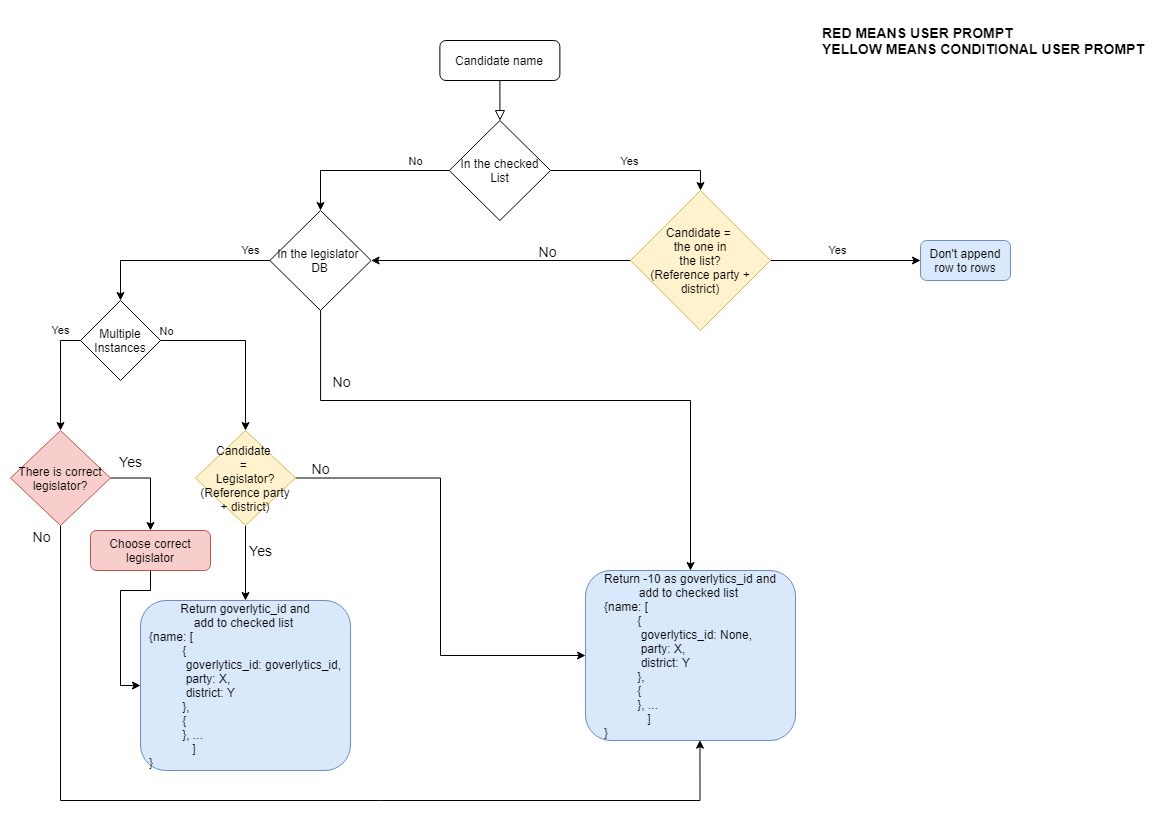

The diagram above was exported from draw.io. Its source (the exported page's mxGraphModel, read from the mxfile embedded in the PNG):
<mxGraphModel dx="1773" dy="1041" grid="1" gridSize="10" guides="1" tooltips="1" connect="1" arrows="1" fold="1" page="1" pageScale="1" pageWidth="1169" pageHeight="827" math="0" shadow="0">
  <root>
    <mxCell id="WIyWlLk6GJQsqaUBKTNV-0" />
    <mxCell id="WIyWlLk6GJQsqaUBKTNV-1" parent="WIyWlLk6GJQsqaUBKTNV-0" />
    <mxCell id="WIyWlLk6GJQsqaUBKTNV-2" value="" style="rounded=0;html=1;jettySize=auto;orthogonalLoop=1;fontSize=11;endArrow=block;endFill=0;endSize=8;strokeWidth=1;shadow=0;labelBackgroundColor=none;edgeStyle=orthogonalEdgeStyle;" parent="WIyWlLk6GJQsqaUBKTNV-1" source="WIyWlLk6GJQsqaUBKTNV-3" target="81dajjgcCrU0WyyKZtVD-5" edge="1">
      <mxGeometry relative="1" as="geometry">
        <mxPoint x="503" y="130" as="targetPoint" />
        <Array as="points" />
      </mxGeometry>
    </mxCell>
    <mxCell id="WIyWlLk6GJQsqaUBKTNV-3" value="Candidate name" style="rounded=1;whiteSpace=wrap;html=1;fontSize=12;glass=0;strokeWidth=1;shadow=0;" parent="WIyWlLk6GJQsqaUBKTNV-1" vertex="1">
      <mxGeometry x="439.38" y="40" width="120" height="40" as="geometry" />
    </mxCell>
    <mxCell id="81dajjgcCrU0WyyKZtVD-53" style="edgeStyle=orthogonalEdgeStyle;rounded=0;orthogonalLoop=1;jettySize=auto;html=1;entryX=0;entryY=0.5;entryDx=0;entryDy=0;" edge="1" parent="WIyWlLk6GJQsqaUBKTNV-1" source="81dajjgcCrU0WyyKZtVD-5" target="81dajjgcCrU0WyyKZtVD-52">
      <mxGeometry relative="1" as="geometry" />
    </mxCell>
    <mxCell id="81dajjgcCrU0WyyKZtVD-54" value="No" style="edgeLabel;html=1;align=center;verticalAlign=middle;resizable=0;points=[];" vertex="1" connectable="0" parent="81dajjgcCrU0WyyKZtVD-53">
      <mxGeometry x="-0.5974" y="-3" relative="1" as="geometry">
        <mxPoint y="-7" as="offset" />
      </mxGeometry>
    </mxCell>
    <mxCell id="81dajjgcCrU0WyyKZtVD-66" style="edgeStyle=orthogonalEdgeStyle;rounded=0;orthogonalLoop=1;jettySize=auto;html=1;entryX=0.5;entryY=0;entryDx=0;entryDy=0;" edge="1" parent="WIyWlLk6GJQsqaUBKTNV-1" source="81dajjgcCrU0WyyKZtVD-5" target="81dajjgcCrU0WyyKZtVD-58">
      <mxGeometry relative="1" as="geometry">
        <mxPoint x="603.625" y="250" as="targetPoint" />
        <Array as="points">
          <mxPoint x="700" y="170" />
        </Array>
      </mxGeometry>
    </mxCell>
    <mxCell id="81dajjgcCrU0WyyKZtVD-67" value="Yes" style="edgeLabel;html=1;align=center;verticalAlign=middle;resizable=0;points=[];" vertex="1" connectable="0" parent="81dajjgcCrU0WyyKZtVD-66">
      <mxGeometry x="0.101" y="2" relative="1" as="geometry">
        <mxPoint x="-16" y="-8" as="offset" />
      </mxGeometry>
    </mxCell>
    <mxCell id="81dajjgcCrU0WyyKZtVD-5" value="In the checked List" style="rhombus;whiteSpace=wrap;html=1;direction=south;" vertex="1" parent="WIyWlLk6GJQsqaUBKTNV-1">
      <mxGeometry x="448.76" y="120" width="101.25" height="100" as="geometry" />
    </mxCell>
    <mxCell id="81dajjgcCrU0WyyKZtVD-30" value="Yes" style="edgeStyle=orthogonalEdgeStyle;rounded=0;orthogonalLoop=1;jettySize=auto;html=1;" edge="1" parent="WIyWlLk6GJQsqaUBKTNV-1" source="81dajjgcCrU0WyyKZtVD-22" target="81dajjgcCrU0WyyKZtVD-90">
      <mxGeometry x="-0.6364" y="-10" relative="1" as="geometry">
        <Array as="points">
          <mxPoint x="60" y="340" />
        </Array>
        <mxPoint x="10" y="-10" as="offset" />
      </mxGeometry>
    </mxCell>
    <mxCell id="81dajjgcCrU0WyyKZtVD-35" style="edgeStyle=orthogonalEdgeStyle;rounded=0;orthogonalLoop=1;jettySize=auto;html=1;entryX=0.5;entryY=0;entryDx=0;entryDy=0;" edge="1" parent="WIyWlLk6GJQsqaUBKTNV-1" source="81dajjgcCrU0WyyKZtVD-22" target="81dajjgcCrU0WyyKZtVD-49">
      <mxGeometry relative="1" as="geometry">
        <Array as="points">
          <mxPoint x="245" y="340" />
        </Array>
      </mxGeometry>
    </mxCell>
    <mxCell id="81dajjgcCrU0WyyKZtVD-36" value="No" style="edgeLabel;html=1;align=center;verticalAlign=middle;resizable=0;points=[];" vertex="1" connectable="0" parent="81dajjgcCrU0WyyKZtVD-35">
      <mxGeometry x="-0.3394" y="1" relative="1" as="geometry">
        <mxPoint x="-53" y="-9" as="offset" />
      </mxGeometry>
    </mxCell>
    <mxCell id="81dajjgcCrU0WyyKZtVD-22" value="Multiple Instances" style="rhombus;whiteSpace=wrap;html=1;" vertex="1" parent="WIyWlLk6GJQsqaUBKTNV-1">
      <mxGeometry x="80" y="300" width="80" height="80" as="geometry" />
    </mxCell>
    <mxCell id="81dajjgcCrU0WyyKZtVD-48" value="RED MEANS USER PROMPT&lt;br style=&quot;font-size: 14px;&quot;&gt;YELLOW MEANS CONDITIONAL USER PROMPT" style="text;html=1;align=left;verticalAlign=middle;resizable=0;points=[];autosize=1;strokeColor=none;fontStyle=1;strokeWidth=0;fontSize=14;" vertex="1" parent="WIyWlLk6GJQsqaUBKTNV-1">
      <mxGeometry x="820" y="20" width="340" height="40" as="geometry" />
    </mxCell>
    <mxCell id="81dajjgcCrU0WyyKZtVD-98" style="edgeStyle=orthogonalEdgeStyle;rounded=0;orthogonalLoop=1;jettySize=auto;html=1;entryX=0;entryY=0.5;entryDx=0;entryDy=0;fontSize=14;" edge="1" parent="WIyWlLk6GJQsqaUBKTNV-1" source="81dajjgcCrU0WyyKZtVD-49" target="81dajjgcCrU0WyyKZtVD-57">
      <mxGeometry relative="1" as="geometry" />
    </mxCell>
    <mxCell id="81dajjgcCrU0WyyKZtVD-100" value="No" style="edgeLabel;html=1;align=center;verticalAlign=middle;resizable=0;points=[];fontSize=14;" vertex="1" connectable="0" parent="81dajjgcCrU0WyyKZtVD-98">
      <mxGeometry x="-0.9191" y="-2" relative="1" as="geometry">
        <mxPoint x="5" y="-12" as="offset" />
      </mxGeometry>
    </mxCell>
    <mxCell id="81dajjgcCrU0WyyKZtVD-106" value="Yes" style="edgeStyle=orthogonalEdgeStyle;rounded=0;orthogonalLoop=1;jettySize=auto;html=1;fontSize=14;" edge="1" parent="WIyWlLk6GJQsqaUBKTNV-1" source="81dajjgcCrU0WyyKZtVD-49" target="81dajjgcCrU0WyyKZtVD-104">
      <mxGeometry x="-0.3333" y="15" relative="1" as="geometry">
        <mxPoint as="offset" />
      </mxGeometry>
    </mxCell>
    <mxCell id="81dajjgcCrU0WyyKZtVD-49" value="Candidate &lt;br&gt;= &lt;br&gt;Legislator?(Reference party + district)" style="rhombus;whiteSpace=wrap;html=1;verticalAlign=middle;fillColor=#fff2cc;strokeColor=#d6b656;" vertex="1" parent="WIyWlLk6GJQsqaUBKTNV-1">
      <mxGeometry x="195" y="430" width="100" height="95" as="geometry" />
    </mxCell>
    <mxCell id="81dajjgcCrU0WyyKZtVD-56" value="Yes" style="edgeStyle=orthogonalEdgeStyle;rounded=0;orthogonalLoop=1;jettySize=auto;html=1;" edge="1" parent="WIyWlLk6GJQsqaUBKTNV-1" source="81dajjgcCrU0WyyKZtVD-52" target="81dajjgcCrU0WyyKZtVD-22">
      <mxGeometry x="-0.7953" y="-10" relative="1" as="geometry">
        <Array as="points">
          <mxPoint x="120" y="260" />
        </Array>
        <mxPoint as="offset" />
      </mxGeometry>
    </mxCell>
    <mxCell id="81dajjgcCrU0WyyKZtVD-95" style="edgeStyle=orthogonalEdgeStyle;rounded=0;orthogonalLoop=1;jettySize=auto;html=1;fontSize=14;entryX=0.5;entryY=0;entryDx=0;entryDy=0;" edge="1" parent="WIyWlLk6GJQsqaUBKTNV-1" source="81dajjgcCrU0WyyKZtVD-52" target="81dajjgcCrU0WyyKZtVD-57">
      <mxGeometry relative="1" as="geometry">
        <Array as="points">
          <mxPoint x="320" y="400" />
          <mxPoint x="690" y="400" />
        </Array>
      </mxGeometry>
    </mxCell>
    <mxCell id="81dajjgcCrU0WyyKZtVD-96" value="No" style="edgeLabel;html=1;align=center;verticalAlign=middle;resizable=0;points=[];fontSize=14;" vertex="1" connectable="0" parent="81dajjgcCrU0WyyKZtVD-95">
      <mxGeometry x="-0.6801" y="2" relative="1" as="geometry">
        <mxPoint x="9" y="-18" as="offset" />
      </mxGeometry>
    </mxCell>
    <mxCell id="81dajjgcCrU0WyyKZtVD-52" value="In the legislator&amp;nbsp;&lt;br&gt;DB" style="rhombus;whiteSpace=wrap;html=1;direction=south;" vertex="1" parent="WIyWlLk6GJQsqaUBKTNV-1">
      <mxGeometry x="269.38" y="210" width="101.25" height="100" as="geometry" />
    </mxCell>
    <mxCell id="81dajjgcCrU0WyyKZtVD-57" value="Return -10 as goverlytics_id and&lt;br&gt;add to checked list &lt;br&gt;&lt;div style=&quot;text-align: left&quot;&gt;&lt;span&gt;{name: [&lt;/span&gt;&lt;/div&gt;&lt;div style=&quot;text-align: left&quot;&gt;&lt;span&gt;&amp;nbsp; &amp;nbsp; &amp;nbsp; &amp;nbsp; &amp;nbsp; {&lt;/span&gt;&lt;/div&gt;&lt;div style=&quot;text-align: left&quot;&gt;&lt;span&gt;&lt;span style=&quot;white-space: pre&quot;&gt;&#09;&lt;/span&gt;&amp;nbsp; &amp;nbsp;goverlytics_id: None,&lt;/span&gt;&lt;/div&gt;&lt;div style=&quot;text-align: left&quot;&gt;&lt;span&gt;&amp;nbsp; &amp;nbsp; &amp;nbsp; &amp;nbsp; &amp;nbsp; &amp;nbsp;party: X,&lt;/span&gt;&lt;/div&gt;&lt;div style=&quot;text-align: left&quot;&gt;&lt;span&gt;&amp;nbsp; &amp;nbsp; &amp;nbsp; &amp;nbsp; &amp;nbsp; &amp;nbsp;district: Y&lt;/span&gt;&lt;/div&gt;&lt;div style=&quot;text-align: left&quot;&gt;&lt;span&gt;&amp;nbsp; &amp;nbsp; &amp;nbsp; &amp;nbsp; &amp;nbsp; },&lt;/span&gt;&lt;/div&gt;&lt;div style=&quot;text-align: left&quot;&gt;&lt;span&gt;&amp;nbsp; &amp;nbsp; &amp;nbsp; &amp;nbsp; &amp;nbsp; {&lt;/span&gt;&lt;/div&gt;&lt;div style=&quot;text-align: left&quot;&gt;&lt;span&gt;&amp;nbsp; &amp;nbsp; &amp;nbsp; &amp;nbsp; &amp;nbsp; }, ...&lt;/span&gt;&lt;/div&gt;&lt;div style=&quot;text-align: left&quot;&gt;&lt;span&gt;&amp;nbsp; &amp;nbsp; &amp;nbsp; &amp;nbsp; &amp;nbsp; &amp;nbsp; &amp;nbsp;]&lt;/span&gt;&lt;/div&gt;&lt;div style=&quot;text-align: left&quot;&gt;&lt;span&gt;}&lt;/span&gt;&lt;/div&gt;" style="rounded=1;whiteSpace=wrap;html=1;fillColor=#dae8fc;strokeColor=#6c8ebf;" vertex="1" parent="WIyWlLk6GJQsqaUBKTNV-1">
      <mxGeometry x="585" y="570" width="210" height="170" as="geometry" />
    </mxCell>
    <mxCell id="81dajjgcCrU0WyyKZtVD-64" value="Yes" style="edgeStyle=orthogonalEdgeStyle;rounded=0;orthogonalLoop=1;jettySize=auto;html=1;" edge="1" parent="WIyWlLk6GJQsqaUBKTNV-1" source="81dajjgcCrU0WyyKZtVD-58" target="81dajjgcCrU0WyyKZtVD-63">
      <mxGeometry x="-0.1111" y="10" relative="1" as="geometry">
        <mxPoint as="offset" />
      </mxGeometry>
    </mxCell>
    <mxCell id="81dajjgcCrU0WyyKZtVD-93" style="edgeStyle=orthogonalEdgeStyle;rounded=0;orthogonalLoop=1;jettySize=auto;html=1;entryX=0.5;entryY=0;entryDx=0;entryDy=0;fontSize=14;" edge="1" parent="WIyWlLk6GJQsqaUBKTNV-1" source="81dajjgcCrU0WyyKZtVD-58" target="81dajjgcCrU0WyyKZtVD-52">
      <mxGeometry relative="1" as="geometry" />
    </mxCell>
    <mxCell id="81dajjgcCrU0WyyKZtVD-94" value="No" style="edgeLabel;html=1;align=center;verticalAlign=middle;resizable=0;points=[];fontSize=14;" vertex="1" connectable="0" parent="81dajjgcCrU0WyyKZtVD-93">
      <mxGeometry x="-0.3533" relative="1" as="geometry">
        <mxPoint y="-10" as="offset" />
      </mxGeometry>
    </mxCell>
    <mxCell id="81dajjgcCrU0WyyKZtVD-58" value="Candidate =&amp;nbsp;&lt;br&gt;the one in&lt;br&gt;the list?&lt;br&gt;(Reference party + district)" style="rhombus;whiteSpace=wrap;html=1;align=center;verticalAlign=middle;fillColor=#fff2cc;strokeColor=#d6b656;" vertex="1" parent="WIyWlLk6GJQsqaUBKTNV-1">
      <mxGeometry x="630" y="190" width="140" height="140" as="geometry" />
    </mxCell>
    <mxCell id="81dajjgcCrU0WyyKZtVD-63" value="Don't append row to rows" style="rounded=1;whiteSpace=wrap;html=1;fillColor=#dae8fc;strokeColor=#6c8ebf;" vertex="1" parent="WIyWlLk6GJQsqaUBKTNV-1">
      <mxGeometry x="920" y="240" width="90" height="40" as="geometry" />
    </mxCell>
    <mxCell id="81dajjgcCrU0WyyKZtVD-102" style="edgeStyle=orthogonalEdgeStyle;rounded=0;orthogonalLoop=1;jettySize=auto;html=1;entryX=0.545;entryY=0.998;entryDx=0;entryDy=0;entryPerimeter=0;fontSize=14;" edge="1" parent="WIyWlLk6GJQsqaUBKTNV-1" source="81dajjgcCrU0WyyKZtVD-90" target="81dajjgcCrU0WyyKZtVD-57">
      <mxGeometry relative="1" as="geometry">
        <Array as="points">
          <mxPoint x="60" y="800" />
          <mxPoint x="700" y="800" />
        </Array>
      </mxGeometry>
    </mxCell>
    <mxCell id="81dajjgcCrU0WyyKZtVD-103" value="No" style="edgeLabel;html=1;align=center;verticalAlign=middle;resizable=0;points=[];fontSize=14;" vertex="1" connectable="0" parent="81dajjgcCrU0WyyKZtVD-102">
      <mxGeometry x="-0.9709" y="-4" relative="1" as="geometry">
        <mxPoint x="-16" y="-4" as="offset" />
      </mxGeometry>
    </mxCell>
    <mxCell id="81dajjgcCrU0WyyKZtVD-108" value="Yes" style="edgeStyle=orthogonalEdgeStyle;rounded=0;orthogonalLoop=1;jettySize=auto;html=1;entryX=0.5;entryY=0;entryDx=0;entryDy=0;fontSize=14;" edge="1" parent="WIyWlLk6GJQsqaUBKTNV-1" source="81dajjgcCrU0WyyKZtVD-90" target="81dajjgcCrU0WyyKZtVD-101">
      <mxGeometry x="-0.5676" y="18" relative="1" as="geometry">
        <Array as="points">
          <mxPoint x="150" y="478" />
        </Array>
        <mxPoint y="1" as="offset" />
      </mxGeometry>
    </mxCell>
    <mxCell id="81dajjgcCrU0WyyKZtVD-90" value="There is correct legislator?" style="rhombus;whiteSpace=wrap;html=1;verticalAlign=middle;fillColor=#f8cecc;strokeColor=#b85450;" vertex="1" parent="WIyWlLk6GJQsqaUBKTNV-1">
      <mxGeometry x="10" y="430" width="100" height="95" as="geometry" />
    </mxCell>
    <mxCell id="81dajjgcCrU0WyyKZtVD-110" style="edgeStyle=orthogonalEdgeStyle;rounded=0;orthogonalLoop=1;jettySize=auto;html=1;entryX=0;entryY=0.5;entryDx=0;entryDy=0;fontSize=14;" edge="1" parent="WIyWlLk6GJQsqaUBKTNV-1" source="81dajjgcCrU0WyyKZtVD-101" target="81dajjgcCrU0WyyKZtVD-104">
      <mxGeometry relative="1" as="geometry" />
    </mxCell>
    <mxCell id="81dajjgcCrU0WyyKZtVD-101" value="Choose correct legislator" style="rounded=1;whiteSpace=wrap;html=1;fillColor=#f8cecc;strokeColor=#b85450;" vertex="1" parent="WIyWlLk6GJQsqaUBKTNV-1">
      <mxGeometry x="90" y="530" width="120" height="40" as="geometry" />
    </mxCell>
    <mxCell id="81dajjgcCrU0WyyKZtVD-104" value="Return goverlytic_id and&lt;br&gt;add to checked list &lt;br&gt;&lt;div style=&quot;text-align: left&quot;&gt;&lt;span&gt;{name: [&lt;/span&gt;&lt;/div&gt;&lt;div style=&quot;text-align: left&quot;&gt;&lt;span&gt;&amp;nbsp; &amp;nbsp; &amp;nbsp; &amp;nbsp; &amp;nbsp; {&lt;/span&gt;&lt;/div&gt;&lt;div style=&quot;text-align: left&quot;&gt;&lt;span&gt;&lt;span style=&quot;white-space: pre&quot;&gt;&#09;&lt;/span&gt;&amp;nbsp; &amp;nbsp;goverlytics_id: goverlytics_id,&lt;/span&gt;&lt;/div&gt;&lt;div style=&quot;text-align: left&quot;&gt;&lt;span&gt;&amp;nbsp; &amp;nbsp; &amp;nbsp; &amp;nbsp; &amp;nbsp; &amp;nbsp;party: X,&lt;/span&gt;&lt;/div&gt;&lt;div style=&quot;text-align: left&quot;&gt;&lt;span&gt;&amp;nbsp; &amp;nbsp; &amp;nbsp; &amp;nbsp; &amp;nbsp; &amp;nbsp;district: Y&lt;/span&gt;&lt;/div&gt;&lt;div style=&quot;text-align: left&quot;&gt;&lt;span&gt;&amp;nbsp; &amp;nbsp; &amp;nbsp; &amp;nbsp; &amp;nbsp; },&lt;/span&gt;&lt;/div&gt;&lt;div style=&quot;text-align: left&quot;&gt;&lt;span&gt;&amp;nbsp; &amp;nbsp; &amp;nbsp; &amp;nbsp; &amp;nbsp; {&lt;/span&gt;&lt;/div&gt;&lt;div style=&quot;text-align: left&quot;&gt;&lt;span&gt;&amp;nbsp; &amp;nbsp; &amp;nbsp; &amp;nbsp; &amp;nbsp; }, ...&lt;/span&gt;&lt;/div&gt;&lt;div style=&quot;text-align: left&quot;&gt;&lt;span&gt;&amp;nbsp; &amp;nbsp; &amp;nbsp; &amp;nbsp; &amp;nbsp; &amp;nbsp; &amp;nbsp;]&lt;/span&gt;&lt;/div&gt;&lt;div style=&quot;text-align: left&quot;&gt;&lt;span&gt;}&lt;/span&gt;&lt;/div&gt;" style="rounded=1;whiteSpace=wrap;html=1;fillColor=#dae8fc;strokeColor=#6c8ebf;" vertex="1" parent="WIyWlLk6GJQsqaUBKTNV-1">
      <mxGeometry x="140" y="600" width="210" height="170" as="geometry" />
    </mxCell>
  </root>
</mxGraphModel>